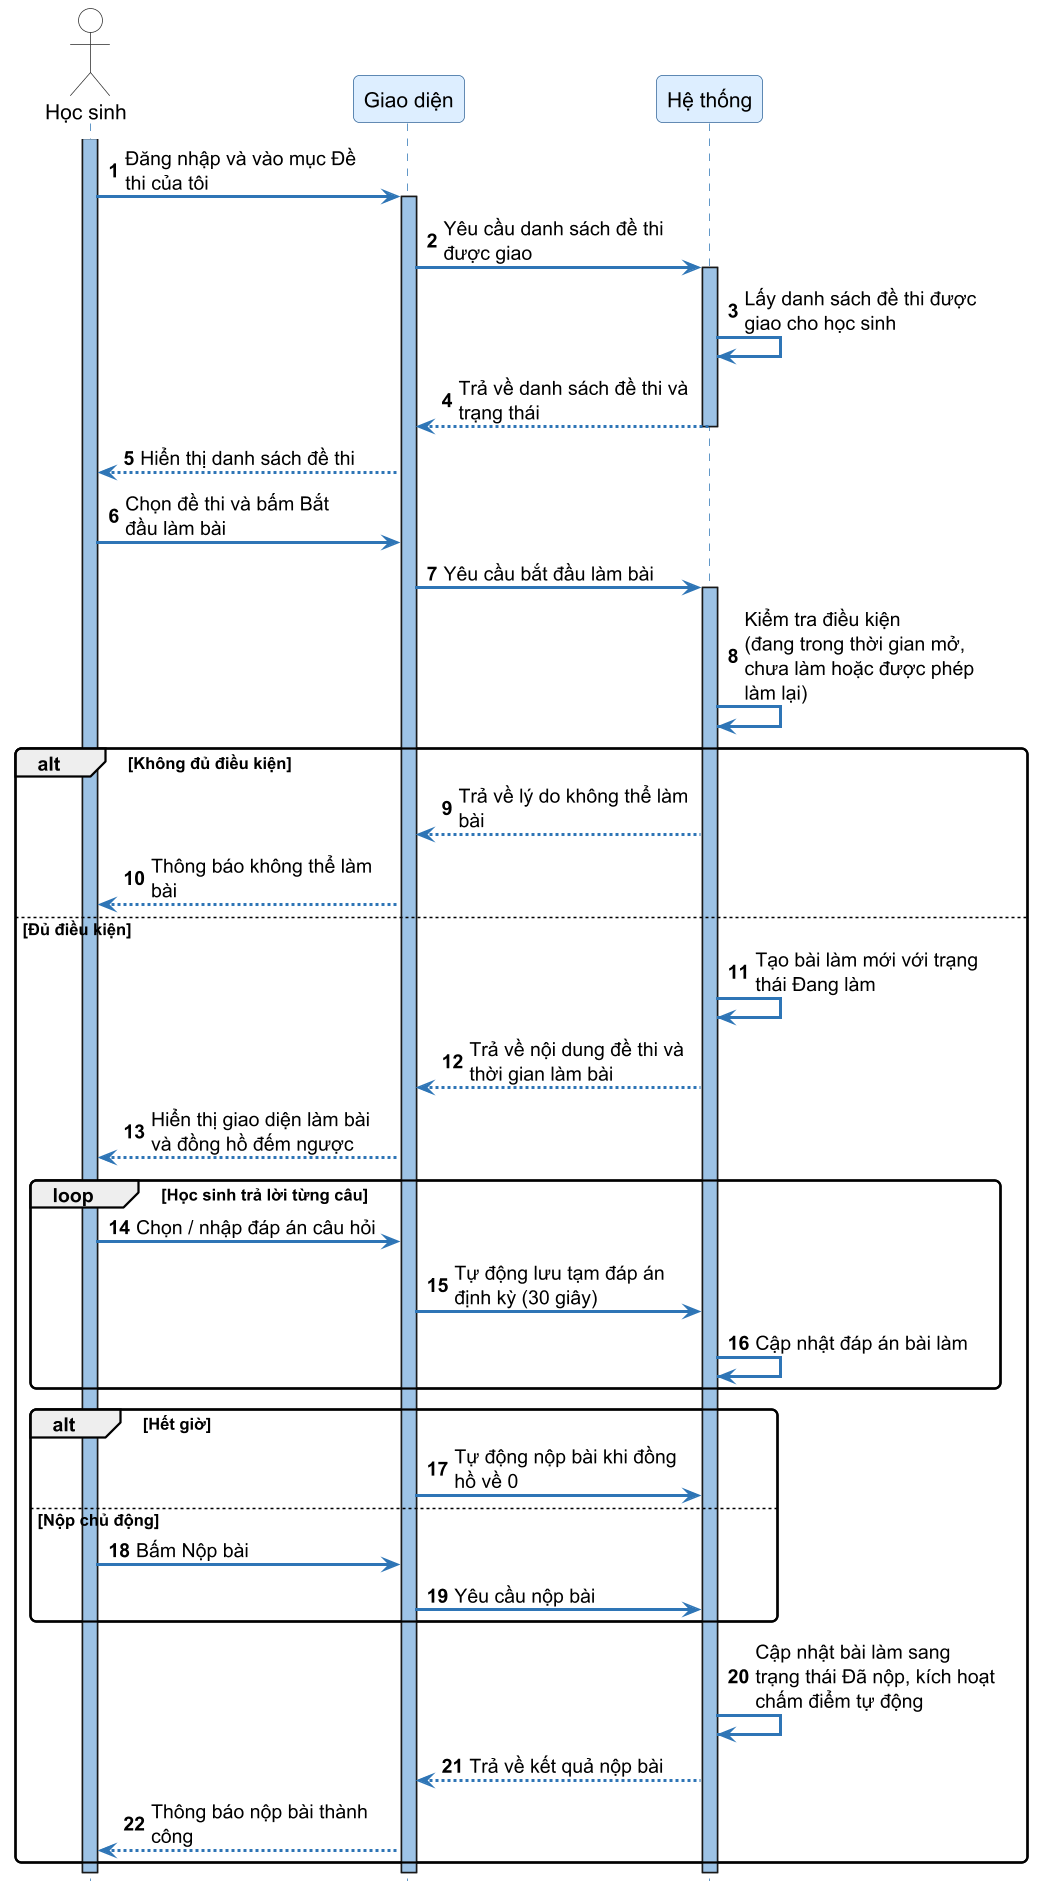

The diagram above was rendered by PlantUML. Its source (embedded in the PNG):
@startuml SD33_hoc_sinh_lam_bai_thi
skinparamlocked dpi 144
autonumber
skinparam sequenceArrowThickness 2
skinparam roundcorner 8
skinparam maxmessagesize 160
skinparam sequence {
    ArrowColor #2E75B6
    ActorBorderColor #333333
    LifeLineBorderColor #2E75B6
    LifeLineBackgroundColor #9DC3E6
    ParticipantBorderColor #336699
    ParticipantBackgroundColor #DDEEFF
    ParticipantFontSize 14
    ParticipantFontName "DejaVu Sans"
    ActorBackgroundColor White
    ActorFontName "DejaVu Sans"
    ActorFontSize 14
    NoteBackgroundColor #FFFFCC
    NoteBorderColor #CCCC00
}
skinparam fontname "DejaVu Sans"
hide footbox

actor "Học sinh" as Student
participant "Giao diện" as FE
participant "Hệ thống" as SYS

activate Student
Student -> FE ++ : Đăng nhập và vào mục Đề thi của tôi
FE -> SYS ++ : Yêu cầu danh sách đề thi được giao
SYS -> SYS : Lấy danh sách đề thi được giao cho học sinh
SYS --> FE -- : Trả về danh sách đề thi và trạng thái
FE --> Student : Hiển thị danh sách đề thi

Student -> FE : Chọn đề thi và bấm Bắt đầu làm bài
FE -> SYS ++ : Yêu cầu bắt đầu làm bài
SYS -> SYS : Kiểm tra điều kiện\n(đang trong thời gian mở, chưa làm hoặc được phép làm lại)

alt Không đủ điều kiện
    SYS --> FE : Trả về lý do không thể làm bài
    FE --> Student : Thông báo không thể làm bài
else Đủ điều kiện
    SYS -> SYS : Tạo bài làm mới với trạng thái Đang làm
    SYS --> FE : Trả về nội dung đề thi và thời gian làm bài
    FE --> Student : Hiển thị giao diện làm bài và đồng hồ đếm ngược

    loop Học sinh trả lời từng câu
        Student -> FE : Chọn / nhập đáp án câu hỏi
        FE -> SYS : Tự động lưu tạm đáp án định kỳ (30 giây)
        SYS -> SYS : Cập nhật đáp án bài làm
    end

    alt Hết giờ
        FE -> SYS : Tự động nộp bài khi đồng hồ về 0
    else Nộp chủ động
        Student -> FE : Bấm Nộp bài
        FE -> SYS : Yêu cầu nộp bài
    end

    SYS -> SYS : Cập nhật bài làm sang trạng thái Đã nộp, kích hoạt chấm điểm tự động
    SYS --> FE : Trả về kết quả nộp bài
    FE --> Student : Thông báo nộp bài thành công
end
deactivate SYS
deactivate FE
deactivate Student

@enduml